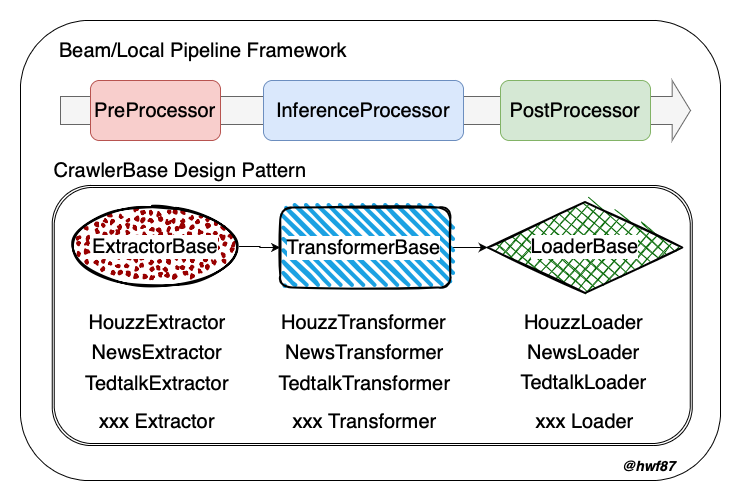

The diagram above was exported from draw.io. Its source (the exported page's mxGraphModel, read from the mxfile embedded in the PNG):
<mxGraphModel dx="1434" dy="827" grid="1" gridSize="10" guides="1" tooltips="1" connect="1" arrows="1" fold="1" page="1" pageScale="1" pageWidth="827" pageHeight="1169" math="0" shadow="0">
  <root>
    <mxCell id="0" />
    <mxCell id="1" parent="0" />
    <mxCell id="Dhr3BVOLrNOjP63NWi-B-1" value="" style="rounded=1;whiteSpace=wrap;html=1;" vertex="1" parent="1">
      <mxGeometry x="64" y="90" width="700" height="460" as="geometry" />
    </mxCell>
    <mxCell id="Dhr3BVOLrNOjP63NWi-B-2" value="" style="shape=ext;double=1;rounded=1;whiteSpace=wrap;html=1;" vertex="1" parent="1">
      <mxGeometry x="95.75" y="255" width="640" height="260" as="geometry" />
    </mxCell>
    <mxCell id="Dhr3BVOLrNOjP63NWi-B-3" value="" style="rhombus;whiteSpace=wrap;html=1;strokeWidth=2;fillWeight=-1;hachureGap=8;fillStyle=cross-hatch;fillColor=#006600;sketch=1;" vertex="1" parent="1">
      <mxGeometry x="531.25" y="271.5" width="194.5" height="91" as="geometry" />
    </mxCell>
    <mxCell id="Dhr3BVOLrNOjP63NWi-B-4" style="edgeStyle=orthogonalEdgeStyle;rounded=0;orthogonalLoop=1;jettySize=auto;html=1;entryX=0;entryY=0.5;entryDx=0;entryDy=0;" edge="1" parent="1" source="Dhr3BVOLrNOjP63NWi-B-5" target="Dhr3BVOLrNOjP63NWi-B-3">
      <mxGeometry relative="1" as="geometry" />
    </mxCell>
    <mxCell id="Dhr3BVOLrNOjP63NWi-B-5" value="" style="rounded=1;whiteSpace=wrap;html=1;strokeWidth=2;fillWeight=4;hachureGap=8;hachureAngle=45;fillColor=#1ba1e2;sketch=1;" vertex="1" parent="1">
      <mxGeometry x="323.75" y="277" width="170" height="80" as="geometry" />
    </mxCell>
    <mxCell id="Dhr3BVOLrNOjP63NWi-B-6" style="edgeStyle=orthogonalEdgeStyle;rounded=0;orthogonalLoop=1;jettySize=auto;html=1;exitX=1;exitY=0.5;exitDx=0;exitDy=0;" edge="1" parent="1" source="Dhr3BVOLrNOjP63NWi-B-7" target="Dhr3BVOLrNOjP63NWi-B-5">
      <mxGeometry relative="1" as="geometry" />
    </mxCell>
    <mxCell id="Dhr3BVOLrNOjP63NWi-B-7" value="" style="ellipse;whiteSpace=wrap;html=1;strokeWidth=2;fillWeight=2;hachureGap=8;fillColor=#990000;fillStyle=dots;sketch=1;" vertex="1" parent="1">
      <mxGeometry x="113" y="275" width="170" height="82" as="geometry" />
    </mxCell>
    <mxCell id="Dhr3BVOLrNOjP63NWi-B-8" value="ExtractorBase" style="text;html=1;strokeColor=none;fillColor=none;align=center;verticalAlign=middle;whiteSpace=wrap;rounded=0;fontSize=20;labelBackgroundColor=default;" vertex="1" parent="1">
      <mxGeometry x="156.25" y="301" width="85.5" height="30" as="geometry" />
    </mxCell>
    <mxCell id="Dhr3BVOLrNOjP63NWi-B-9" value="TransformerBase" style="text;html=1;strokeColor=none;fillColor=none;align=center;verticalAlign=middle;whiteSpace=wrap;rounded=0;fontSize=20;labelBackgroundColor=default;" vertex="1" parent="1">
      <mxGeometry x="356.38" y="302" width="102.75" height="30" as="geometry" />
    </mxCell>
    <mxCell id="Dhr3BVOLrNOjP63NWi-B-10" value="LoaderBase" style="text;html=1;strokeColor=none;fillColor=none;align=center;verticalAlign=middle;whiteSpace=wrap;rounded=0;fontSize=20;labelBackgroundColor=#FFFFFF;" vertex="1" parent="1">
      <mxGeometry x="564" y="301" width="129" height="30" as="geometry" />
    </mxCell>
    <mxCell id="Dhr3BVOLrNOjP63NWi-B-11" value="CrawlerBase Design Pattern" style="text;html=1;strokeColor=none;fillColor=none;align=center;verticalAlign=middle;whiteSpace=wrap;rounded=0;fontSize=20;" vertex="1" parent="1">
      <mxGeometry x="94" y="225" width="260" height="30" as="geometry" />
    </mxCell>
    <mxCell id="Dhr3BVOLrNOjP63NWi-B-12" value="HouzzExtractor" style="text;html=1;strokeColor=none;fillColor=none;align=center;verticalAlign=middle;whiteSpace=wrap;rounded=0;fontSize=20;" vertex="1" parent="1">
      <mxGeometry x="125" y="377" width="151.5" height="30" as="geometry" />
    </mxCell>
    <mxCell id="Dhr3BVOLrNOjP63NWi-B-13" value="NewsExtractor" style="text;html=1;strokeColor=none;fillColor=none;align=center;verticalAlign=middle;whiteSpace=wrap;rounded=0;fontSize=20;" vertex="1" parent="1">
      <mxGeometry x="125" y="407" width="151.5" height="30" as="geometry" />
    </mxCell>
    <mxCell id="Dhr3BVOLrNOjP63NWi-B-14" value="TedtalkExtractor" style="text;html=1;strokeColor=none;fillColor=none;align=center;verticalAlign=middle;whiteSpace=wrap;rounded=0;fontSize=20;" vertex="1" parent="1">
      <mxGeometry x="125" y="438" width="151.5" height="30" as="geometry" />
    </mxCell>
    <mxCell id="Dhr3BVOLrNOjP63NWi-B-15" value="HouzzTransformer" style="text;html=1;strokeColor=none;fillColor=none;align=center;verticalAlign=middle;whiteSpace=wrap;rounded=0;fontSize=20;" vertex="1" parent="1">
      <mxGeometry x="317.38" y="377" width="180.75" height="30" as="geometry" />
    </mxCell>
    <mxCell id="Dhr3BVOLrNOjP63NWi-B-16" value="NewsTransformer" style="text;html=1;strokeColor=none;fillColor=none;align=center;verticalAlign=middle;whiteSpace=wrap;rounded=0;fontSize=20;" vertex="1" parent="1">
      <mxGeometry x="318.37" y="407" width="180.75" height="30" as="geometry" />
    </mxCell>
    <mxCell id="Dhr3BVOLrNOjP63NWi-B-17" value="TedtalkTransformer" style="text;html=1;strokeColor=none;fillColor=none;align=center;verticalAlign=middle;whiteSpace=wrap;rounded=0;fontSize=20;" vertex="1" parent="1">
      <mxGeometry x="318.37" y="438" width="180.75" height="30" as="geometry" />
    </mxCell>
    <mxCell id="Dhr3BVOLrNOjP63NWi-B-18" value="HouzzLoader" style="text;html=1;strokeColor=none;fillColor=none;align=center;verticalAlign=middle;whiteSpace=wrap;rounded=0;fontSize=20;" vertex="1" parent="1">
      <mxGeometry x="536.75" y="377" width="180.75" height="30" as="geometry" />
    </mxCell>
    <mxCell id="Dhr3BVOLrNOjP63NWi-B-19" value="NewsLoader" style="text;html=1;strokeColor=none;fillColor=none;align=center;verticalAlign=middle;whiteSpace=wrap;rounded=0;fontSize=20;" vertex="1" parent="1">
      <mxGeometry x="536.75" y="407" width="180.75" height="30" as="geometry" />
    </mxCell>
    <mxCell id="Dhr3BVOLrNOjP63NWi-B-20" value="TedtalkLoader" style="text;html=1;strokeColor=none;fillColor=none;align=center;verticalAlign=middle;whiteSpace=wrap;rounded=0;fontSize=20;" vertex="1" parent="1">
      <mxGeometry x="536.75" y="437" width="180.75" height="30" as="geometry" />
    </mxCell>
    <mxCell id="Dhr3BVOLrNOjP63NWi-B-21" value="" style="shape=singleArrow;whiteSpace=wrap;html=1;arrowWidth=0.4666666666666629;arrowSize=0.02910052910052916;fillColor=#f5f5f5;fontColor=#333333;strokeColor=#666666;" vertex="1" parent="1">
      <mxGeometry x="104" y="150" width="630" height="60" as="geometry" />
    </mxCell>
    <mxCell id="Dhr3BVOLrNOjP63NWi-B-22" value="Beam/Local Pipeline Framework" style="text;html=1;strokeColor=none;fillColor=none;align=center;verticalAlign=middle;whiteSpace=wrap;rounded=0;fontSize=20;" vertex="1" parent="1">
      <mxGeometry x="91" y="105" width="312" height="30" as="geometry" />
    </mxCell>
    <mxCell id="Dhr3BVOLrNOjP63NWi-B-23" value="&lt;font style=&quot;font-size: 20px;&quot;&gt;PreProcessor&lt;/font&gt;" style="rounded=1;whiteSpace=wrap;html=1;fillColor=#f8cecc;strokeColor=#b85450;" vertex="1" parent="1">
      <mxGeometry x="134" y="150" width="130" height="60" as="geometry" />
    </mxCell>
    <mxCell id="Dhr3BVOLrNOjP63NWi-B-24" value="&lt;font style=&quot;font-size: 20px;&quot;&gt;InferenceProcessor&lt;/font&gt;" style="rounded=1;whiteSpace=wrap;html=1;fillColor=#dae8fc;strokeColor=#6c8ebf;" vertex="1" parent="1">
      <mxGeometry x="307" y="150" width="200" height="60" as="geometry" />
    </mxCell>
    <mxCell id="Dhr3BVOLrNOjP63NWi-B-25" value="&lt;font style=&quot;font-size: 20px;&quot;&gt;PostProcessor&lt;/font&gt;" style="rounded=1;whiteSpace=wrap;html=1;fillColor=#d5e8d4;strokeColor=#82b366;" vertex="1" parent="1">
      <mxGeometry x="544" y="150" width="150" height="60" as="geometry" />
    </mxCell>
    <mxCell id="Dhr3BVOLrNOjP63NWi-B-26" value="xxx Extractor" style="text;html=1;strokeColor=none;fillColor=none;align=center;verticalAlign=middle;whiteSpace=wrap;rounded=0;fontSize=20;" vertex="1" parent="1">
      <mxGeometry x="125" y="476" width="151.5" height="30" as="geometry" />
    </mxCell>
    <mxCell id="Dhr3BVOLrNOjP63NWi-B-27" value="xxx Transformer" style="text;html=1;strokeColor=none;fillColor=none;align=center;verticalAlign=middle;whiteSpace=wrap;rounded=0;fontSize=20;" vertex="1" parent="1">
      <mxGeometry x="318.37" y="476" width="180.75" height="30" as="geometry" />
    </mxCell>
    <mxCell id="Dhr3BVOLrNOjP63NWi-B-28" value="xxx Loader" style="text;html=1;strokeColor=none;fillColor=none;align=center;verticalAlign=middle;whiteSpace=wrap;rounded=0;fontSize=20;" vertex="1" parent="1">
      <mxGeometry x="538.13" y="476" width="180.75" height="30" as="geometry" />
    </mxCell>
    <mxCell id="mi-iljZ8YAKdmU4YXamQ-1" value="@hwf87" style="text;html=1;strokeColor=none;fillColor=none;align=center;verticalAlign=middle;whiteSpace=wrap;rounded=0;fontSize=14;fontStyle=3" vertex="1" parent="1">
      <mxGeometry x="649.5" y="520" width="84.5" height="30" as="geometry" />
    </mxCell>
  </root>
</mxGraphModel>